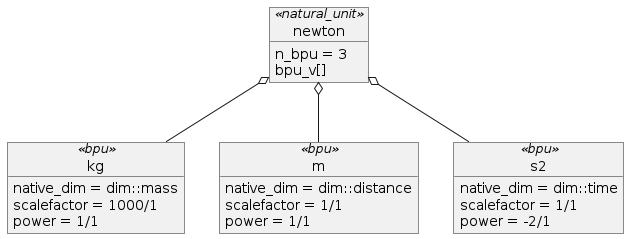

The diagram above was rendered by PlantUML. Its source (embedded in the PNG):
@startuml
object newton<<natural_unit>>
newton : n_bpu = 3
newton : bpu_v[]

object kg<<bpu>>
kg : native_dim = dim::mass
kg : scalefactor = 1000/1
kg : power = 1/1

object m<<bpu>>
m : native_dim = dim::distance
m : scalefactor = 1/1
m : power = 1/1

object s2<<bpu>>
s2 : native_dim = dim::time
s2 : scalefactor = 1/1
s2 : power = -2/1

newton o-- kg
newton o-- m
newton o-- s2
@enduml